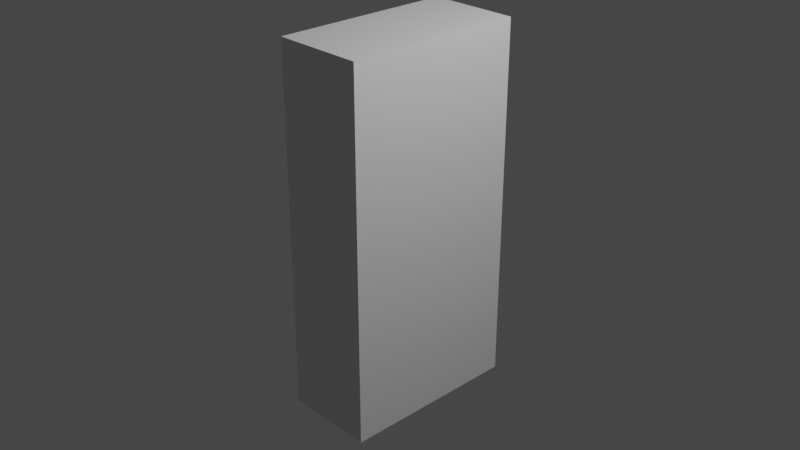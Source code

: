 # Source: untitled.blend  (saved by Blender 3.0.42; exported with 4.5.12 LTS)
import bpy
from mathutils import Matrix  # noqa: F401  (used for matrix-valued properties, if any)

bpy.ops.wm.read_factory_settings(use_empty=True)
scene = bpy.context.scene
scene.name = 'Scene'

# ---- collections
col_collection = bpy.data.collections.new('Collection'); scene.collection.children.link(col_collection)

# ---- materials (node trees are filled in below, after node groups)
mat_material = bpy.data.materials.new('Material')
mat_material.alpha_threshold = 0.0
mat_material.use_transparent_shadow = False
mat_material.line_color = (0.0, 0.0, 0.0, 1.0)

# ---- material node trees
mat_material.use_nodes = True; mat_material.node_tree.nodes.clear()
_N = mat_material.node_tree.nodes; _L = mat_material.node_tree.links
n0 = _N.new('ShaderNodeOutputMaterial'); n0.name = 'Material Output'; n0.location = (300, 300)
n1 = _N.new('ShaderNodeBsdfPrincipled'); n1.name = 'Principled BSDF'; n1.location = (10, 300)
n1.distribution = 'GGX'
n1.subsurface_method = 'RANDOM_WALK_SKIN'
n1.inputs[2].default_value = 0.4
n1.inputs[3].default_value = 1.45
n1.inputs[27].default_value = (0.0, 0.0, 0.0, 1.0)
n1.inputs[28].default_value = 1.0
_L.new(n1.outputs[0], n0.inputs[0])
n0.is_active_output = True

# ---- world
world_world = bpy.data.worlds.new('World'); scene.world = world_world
world_world.use_nodes = True; world_world.node_tree.nodes.clear()
_N = world_world.node_tree.nodes; _L = world_world.node_tree.links
n0 = _N.new('ShaderNodeOutputWorld'); n0.name = 'World Output'; n0.location = (300, 300)
n1 = _N.new('ShaderNodeBackground'); n1.name = 'Background'; n1.location = (10, 300)
n1.inputs[0].default_value = (0.05088, 0.05088, 0.05088, 1.0)
_L.new(n1.outputs[0], n0.inputs[0])
n0.is_active_output = True
world_world.color = (0.05088, 0.05088, 0.05088)
world_world.use_sun_shadow = False
world_world.sun_shadow_jitter_overblur = 0.0

# ---- cameras
cam_camera = bpy.data.cameras.new('Camera')
cam_camera.clip_end = 100.0
cam_camera.ortho_scale = 7.314

# ---- lights
light_light = bpy.data.lights.new('Light', 'POINT')
light_light.transmission_factor = 0.0
light_light.energy = 1000.0
light_light.shadow_soft_size = 0.1
light_light.shadow_maximum_resolution = 0.006
light_light.use_absolute_resolution = True

# ---- meshes
me_cube = bpy.data.meshes.new('Cube')
me_cube.from_pydata([(1.0, 1.0, 1.0), (1.0, 1.0, -1.0), (1.0, -1.0, 1.0), (1.0, -1.0, -1.0), (-1.0, 1.0, 1.0), (-1.0, 1.0, -1.0), (-1.0, -1.0, 1.0), (-1.0, -1.0, -1.0), (1.0, 1.0, 0.9512), (1.0, 1.0, -0.9512), (-1.0, -1.0, -0.9512), (-1.0, -1.0, 0.9512), (1.0, -1.0, 0.9512), (1.0, -1.0, -0.9512), (-1.0, 1.0, 0.9512), (-1.0, 1.0, -0.9512), (-1.0, 0.9048, -1.0), (-1.0, -0.9048, -1.0), (1.0, 0.9048, 1.0), (1.0, -0.9048, 1.0), (-1.0, -0.9048, 1.0), (-1.0, 0.9048, 1.0), (1.0, -0.9048, -1.0), (1.0, 0.9048, -1.0), (1.0, 0.9048, -0.9512), (1.0, -0.9048, -0.9512), (1.0, 0.9048, 0.9512), (1.0, -0.9048, 0.9512), (-1.0, -0.9048, -0.9512), (-1.0, 0.9048, -0.9512), (-1.0, -0.9048, 0.9512), (-1.0, 0.9048, 0.9512), (1.0, 1.0, -0.2854), (-1.0, -1.0, -0.2854), (1.0, -1.0, -0.2854), (-1.0, 1.0, -0.2854), (-1.0, -0.9048, -0.2854), (-1.0, 0.9048, -0.2854), (1.0, 0.9048, -0.2854), (1.0, -0.9048, -0.2854), (1.0, 1.0, -0.5073), (1.0, 1.0, -0.7293), (1.0, -1.0, -0.5073), (1.0, -1.0, -0.7293), (-1.0, 1.0, -0.5073), (-1.0, 1.0, -0.7293), (-1.0, -0.9048, -0.5073), (-1.0, -0.9048, -0.7293), (-1.0, 0.9048, -0.5073), (-1.0, 0.9048, -0.7293), (1.0, 0.9048, -0.5073), (1.0, 0.9048, -0.7293), (1.0, -0.9048, -0.5073), (1.0, -0.9048, -0.7293), (-1.0, -1.0, -0.7293), (-1.0, -1.0, -0.5073), (-1.0, 0.0, -1.0), (1.0, 0.0, 1.0), (-1.0, 0.0, 1.0), (1.0, 0.0, -1.0), (1.0, 0.0, -0.9512), (1.0, 0.0, 0.9512), (-1.0, 0.0, -0.9512), (-1.0, 0.0, 0.9512), (1.0, 0.0, -0.2854), (-1.0, 0.0, -0.2854), (-1.0, 0.0, -0.7293), (-1.0, 0.0, -0.5073), (1.0, 0.0, -0.7293), (1.0, 0.0, -0.5073), (-1.0, 0.0, 0.9512), (-1.0, 0.0, 0.9512), (-1.0, 0.0, 0.9512), (-1.0, 0.0, -0.2854), (-1.0, 0.0, -0.2854), (-1.0, 0.0, -0.2854), (-1.0, 0.0, 0.9512), (-1.0, 0.0, -0.2854), (-1.0, 0.0, 0.9512), (-1.0, 0.0, 0.9512), (-1.0, 0.0, 0.9512), (-1.0, 0.0, -0.2854), (-1.0, 0.0, -0.2854), (-1.0, 0.0, -0.2854)], [], [(19, 20, 6, 2), (12, 2, 6, 11), (31, 21, 4, 14), (17, 22, 3, 7), (27, 19, 2, 12), (14, 4, 0, 8), (5, 15, 9, 1), (35, 14, 8, 32), (22, 25, 13, 3), (39, 27, 12, 34), (16, 29, 15, 5), (37, 31, 14, 35), (3, 13, 10, 7), (34, 12, 11, 33), (33, 11, 30, 36), (73, 70, 31, 37), (7, 10, 28, 17), (56, 62, 29, 16), (32, 8, 26, 38), (64, 61, 27, 39), (1, 9, 24, 23), (59, 60, 25, 22), (8, 0, 18, 26), (61, 57, 19, 27), (5, 1, 23, 16), (56, 59, 22, 17), (11, 6, 20, 30), (72, 58, 21, 31), (0, 4, 21, 18), (57, 58, 20, 19), (69, 64, 39, 52), (40, 32, 38, 50), (67, 75, 37, 48), (55, 33, 36, 46), (42, 34, 33, 55), (48, 37, 35, 44), (52, 39, 34, 42), (44, 35, 32, 40), (15, 45, 41, 9), (45, 44, 40, 41), (25, 53, 43, 13), (53, 52, 42, 43), (29, 49, 45, 15), (49, 48, 44, 45), (13, 43, 54, 10), (43, 42, 55, 54), (10, 54, 47, 28), (54, 55, 46, 47), (62, 66, 49, 29), (66, 67, 48, 49), (9, 41, 51, 24), (41, 40, 50, 51), (60, 68, 53, 25), (68, 69, 52, 53), (51, 50, 69, 68), (24, 51, 68, 60), (47, 46, 67, 66), (28, 47, 66, 62), (46, 36, 74, 67), (50, 38, 64, 69), (18, 21, 58, 57), (30, 20, 58, 71), (16, 23, 59, 56), (26, 18, 57, 61), (23, 24, 60, 59), (38, 26, 61, 64), (17, 28, 62, 56), (36, 30, 63, 65), (77, 76, 78, 81)])
_uv = me_cube.uv_layers.new(name='UVMap')
_uv.uv.foreach_set('vector', [0.625, 0.7381, 0.875, 0.7381, 0.875, 0.75, 0.625, 0.75, 0.6189, 0.75, 0.625, 0.75, 0.625, 1.0, 0.6189, 1.0, 0.6189, 0.2381, 0.625, 0.2381, 0.625, 0.25, 0.6189, 0.25, 0.125, 0.7381, 0.375, 0.7381, 0.375, 0.75, 0.125, 0.75, 0.6189, 0.7381, 0.625, 0.7381, 0.625, 0.75, 0.6189, 0.75, 0.6189, 0.25, 0.625, 0.25, 0.625, 0.5, 0.6189, 0.5, 0.375, 0.25, 0.3811, 0.25, 0.3811, 0.5, 0.375, 0.5, 0.4643, 0.25, 0.6189, 0.25, 0.6189, 0.5, 0.4643, 0.5, 0.375, 0.7381, 0.3811, 0.7381, 0.3811, 0.75, 0.375, 0.75, 0.4643, 0.7381, 0.6189, 0.7381, 0.6189, 0.75, 0.4643, 0.75, 0.375, 0.2381, 0.3811, 0.2381, 0.3811, 0.25, 0.375, 0.25, 0.4643, 0.2381, 0.6189, 0.2381, 0.6189, 0.25, 0.4643, 0.25, 0.375, 0.75, 0.3811, 0.75, 0.3811, 1.0, 0.375, 1.0, 0.4643, 0.75, 0.6189, 0.75, 0.6189, 1.0, 0.4643, 1.0, 0.4643, 0.0, 0.6189, 0.0, 0.6189, 0.0119, 0.4643, 0.0119, 0.4643, 0.125, 0.6189, 0.125, 0.6189, 0.2381, 0.4643, 0.2381, 0.375, 0.0, 0.3811, 0.0, 0.3811, 0.0119, 0.375, 0.0119, 0.375, 0.125, 0.3811, 0.125, 0.3811, 0.2381, 0.375, 0.2381, 0.4643, 0.5, 0.6189, 0.5, 0.6189, 0.5119, 0.4643, 0.5119, 0.4643, 0.625, 0.6189, 0.625, 0.6189, 0.7381, 0.4643, 0.7381, 0.375, 0.5, 0.3811, 0.5, 0.3811, 0.5119, 0.375, 0.5119, 0.375, 0.625, 0.3811, 0.625, 0.3811, 0.7381, 0.375, 0.7381, 0.6189, 0.5, 0.625, 0.5, 0.625, 0.5119, 0.6189, 0.5119, 0.6189, 0.625, 0.625, 0.625, 0.625, 0.7381, 0.6189, 0.7381, 0.125, 0.5, 0.375, 0.5, 0.375, 0.5119, 0.125, 0.5119, 0.125, 0.625, 0.375, 0.625, 0.375, 0.7381, 0.125, 0.7381, 0.6189, 0.0, 0.625, 0.0, 0.625, 0.0119, 0.6189, 0.0119, 0.6189, 0.125, 0.625, 0.125, 0.625, 0.2381, 0.6189, 0.2381, 0.625, 0.5, 0.875, 0.5, 0.875, 0.5119, 0.625, 0.5119, 0.625, 0.625, 0.875, 0.625, 0.875, 0.7381, 0.625, 0.7381, 0.4366, 0.625, 0.4643, 0.625, 0.4643, 0.7381, 0.4366, 0.7381, 0.4366, 0.5, 0.4643, 0.5, 0.4643, 0.5119, 0.4366, 0.5119, 0.4366, 0.125, 0.4643, 0.125, 0.4643, 0.2381, 0.4366, 0.2381, 0.4366, 0.0, 0.4643, 0.0, 0.4643, 0.0119, 0.4366, 0.0119, 0.4366, 0.75, 0.4643, 0.75, 0.4643, 1.0, 0.4366, 1.0, 0.4366, 0.2381, 0.4643, 0.2381, 0.4643, 0.25, 0.4366, 0.25, 0.4366, 0.7381, 0.4643, 0.7381, 0.4643, 0.75, 0.4366, 0.75, 0.4366, 0.25, 0.4643, 0.25, 0.4643, 0.5, 0.4366, 0.5, 0.3811, 0.25, 0.4088, 0.25, 0.4088, 0.5, 0.3811, 0.5, 0.4088, 0.25, 0.4366, 0.25, 0.4366, 0.5, 0.4088, 0.5, 0.3811, 0.7381, 0.4088, 0.7381, 0.4088, 0.75, 0.3811, 0.75, 0.4088, 0.7381, 0.4366, 0.7381, 0.4366, 0.75, 0.4088, 0.75, 0.3811, 0.2381, 0.4088, 0.2381, 0.4088, 0.25, 0.3811, 0.25, 0.4088, 0.2381, 0.4366, 0.2381, 0.4366, 0.25, 0.4088, 0.25, 0.3811, 0.75, 0.4088, 0.75, 0.4088, 1.0, 0.3811, 1.0, 0.4088, 0.75, 0.4366, 0.75, 0.4366, 1.0, 0.4088, 1.0, 0.3811, 0.0, 0.4088, 0.0, 0.4088, 0.0119, 0.3811, 0.0119, 0.4088, 0.0, 0.4366, 0.0, 0.4366, 0.0119, 0.4088, 0.0119, 0.3811, 0.125, 0.4088, 0.125, 0.4088, 0.2381, 0.3811, 0.2381, 0.4088, 0.125, 0.4366, 0.125, 0.4366, 0.2381, 0.4088, 0.2381, 0.3811, 0.5, 0.4088, 0.5, 0.4088, 0.5119, 0.3811, 0.5119, 0.4088, 0.5, 0.4366, 0.5, 0.4366, 0.5119, 0.4088, 0.5119, 0.3811, 0.625, 0.4088, 0.625, 0.4088, 0.7381, 0.3811, 0.7381, 0.4088, 0.625, 0.4366, 0.625, 0.4366, 0.7381, 0.4088, 0.7381, 0.4088, 0.5119, 0.4366, 0.5119, 0.4366, 0.625, 0.4088, 0.625, 0.3811, 0.5119, 0.4088, 0.5119, 0.4088, 0.625, 0.3811, 0.625, 0.4088, 0.0119, 0.4366, 0.0119, 0.4366, 0.125, 0.4088, 0.125, 0.3811, 0.0119, 0.4088, 0.0119, 0.4088, 0.125, 0.3811, 0.125, 0.4366, 0.0119, 0.4643, 0.0119, 0.4643, 0.125, 0.4366, 0.125, 0.4366, 0.5119, 0.4643, 0.5119, 0.4643, 0.625, 0.4366, 0.625, 0.625, 0.5119, 0.875, 0.5119, 0.875, 0.625, 0.625, 0.625, 0.6189, 0.0119, 0.625, 0.0119, 0.625, 0.125, 0.6189, 0.125, 0.125, 0.5119, 0.375, 0.5119, 0.375, 0.625, 0.125, 0.625, 0.6189, 0.5119, 0.625, 0.5119, 0.625, 0.625, 0.6189, 0.625, 0.375, 0.5119, 0.3811, 0.5119, 0.3811, 0.625, 0.375, 0.625, 0.4643, 0.5119, 0.6189, 0.5119, 0.6189, 0.625, 0.4643, 0.625, 0.375, 0.0119, 0.3811, 0.0119, 0.3811, 0.125, 0.375, 0.125, 0.4643, 0.0119, 0.6189, 0.0119, 0.6189, 0.125, 0.4643, 0.125, 0.0, 0.0, 0.0, 0.0, 0.0, 0.0, 0.0, 0.0])
me_cube.materials.append(mat_material)
me_cube.use_remesh_preserve_volume = False
me_cube.use_remesh_preserve_attributes = False
me_cube.use_mirror_vertex_groups = False
me_cube.update()

# ---- objects
ob_cube = bpy.data.objects.new('Cube', me_cube)
ob_light = bpy.data.objects.new('Light', light_light)
ob_camera = bpy.data.objects.new('Camera', cam_camera)

# ---- transforms, parenting, visibility, modifiers, constraints
ob_cube.location = (0.0, 0.0, 0.0)
ob_cube.scale = (0.5, 1.0, 2.0)
ob_cube.lock_rotations_4d = False
ob_cube.empty_display_type = 'ARROWS'
ob_cube.lineart.crease_threshold = 0.0
ob_light.location = (4.076, 1.005, 5.904)
ob_light.rotation_euler = (0.6503, 0.05522, 1.866)
ob_light.lock_rotations_4d = False
ob_light.empty_display_type = 'ARROWS'
ob_light.color = (0.0, 0.0, 0.0, 0.0)
ob_light.lineart.crease_threshold = 0.0
ob_camera.location = (7.359, -6.926, 4.958)
ob_camera.rotation_euler = (1.109, 0.0, 0.8149)
ob_camera.lock_rotations_4d = False
ob_camera.empty_display_type = 'ARROWS'
ob_camera.color = (0.0, 0.0, 0.0, 0.0)
ob_camera.display_type = 'WIRE'
ob_camera.lineart.crease_threshold = 0.0

# ---- collection membership
col_collection.objects.link(ob_cube)
col_collection.objects.link(ob_light)
col_collection.objects.link(ob_camera)

# ---- scene / render settings (as saved in the file)
scene.camera = ob_camera
scene.frame_start = 1; scene.frame_end = 250; scene.frame_set(1)
scene.render.engine = 'BLENDER_EEVEE_NEXT'
scene.cycles.sampling_pattern = 'TABULATED_SOBOL'
scene.cycles.use_light_tree = False
scene.view_settings.view_transform = 'Filmic'
bpy.context.view_layer.update()
